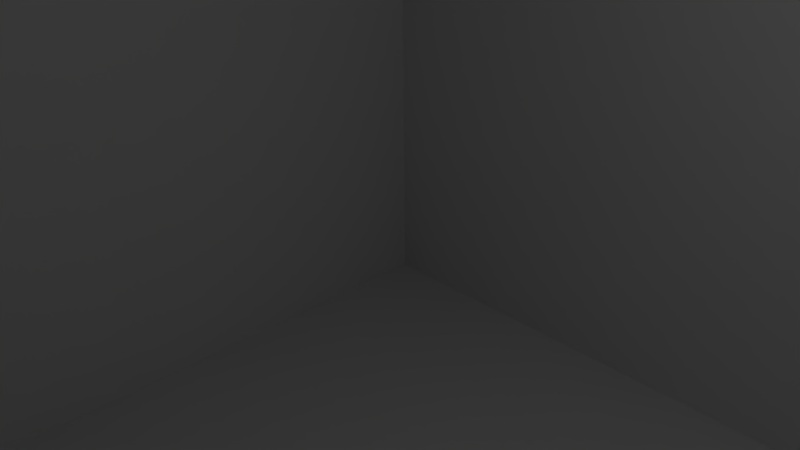 # Source: leveltestflat.blend  (saved by Blender 2.68.0; exported with 4.5.12 LTS)
import bpy
from mathutils import Matrix  # noqa: F401  (used for matrix-valued properties, if any)

bpy.ops.wm.read_factory_settings(use_empty=True)
scene = bpy.context.scene
scene.name = 'Scene'

# ---- collections
col_collection_1 = bpy.data.collections.new('Collection 1'); scene.collection.children.link(col_collection_1)

# ---- world
world_world = bpy.data.worlds.new('World'); scene.world = world_world
world_world.color = (0.05088, 0.05088, 0.05088)
world_world.use_sun_shadow = False
world_world.sun_shadow_jitter_overblur = 0.0
world_world.cycles.sampling_method = 'MANUAL'
world_world.cycles.sample_map_resolution = 256

# ---- cameras
cam_camera = bpy.data.cameras.new('Camera')
cam_camera.clip_end = 100.0
cam_camera.lens = 35.0
cam_camera.sensor_width = 32.0
cam_camera.sensor_height = 18.0
cam_camera.ortho_scale = 7.314
cam_camera.dof.focus_distance = 0.0
cam_camera.dof.aperture_fstop = 128.0

# ---- lights
light_lamp = bpy.data.lights.new('Lamp', 'POINT')
light_lamp.transmission_factor = 0.0
light_lamp.cutoff_distance = 30.0
light_lamp.energy = 100.0
light_lamp.shadow_buffer_clip_start = 1.001
light_lamp.shadow_soft_size = 0.1
light_lamp.shadow_maximum_resolution = 0.006
light_lamp.use_absolute_resolution = True
light_lamp.cycles.use_multiple_importance_sampling = False

# ---- meshes
me_cube_001 = bpy.data.meshes.new('Cube.001')
me_cube_001.from_pydata([(-1.0, -1.0, -1.0), (-1.0, 1.0, -1.0), (1.0, 1.0, -1.0), (1.0, -1.0, -1.0), (-1.0, -1.0, 1.0), (-1.0, 1.0, 1.0), (1.0, 1.0, 1.0), (1.0, -1.0, 1.0), (-1.0, -4.045, -1.0), (1.0, -4.045, -1.0), (-1.0, -4.045, 1.0), (1.0, -4.045, 1.0), (-1.0, -1.183, 1.0), (1.0, -1.183, 1.0), (-1.0, -1.183, -1.0), (1.0, -1.183, -1.0), (0.0693, -1.0, -1.0), (0.0693, -1.0, 1.0), (0.0693, -1.183, 1.0), (0.0693, -1.183, -1.0), (-0.07482, -1.0, -1.0), (-0.07482, -1.0, 1.0), (-0.07482, -1.183, 1.0), (-0.07482, -1.183, -1.0), (-3.351, -3.501, -0.9992), (-3.351, -2.185, -0.9992), (-4.668, -2.185, -0.9992), (-4.668, -3.501, -0.9992), (-1.0, -2.759, 1.0), (-1.0, -2.759, -1.0), (-1.0, -3.093, -1.0), (-1.0, -3.093, 1.0), (-3.347, -3.093, 1.0), (-4.668, -3.501, 1.001), (-4.668, -2.185, 1.001), (-3.351, -3.501, 1.001), (-3.351, -2.776, 1.001), (-3.351, -2.843, -0.9992), (-3.257, -3.007, -0.7492), (-3.257, -2.843, -0.7492), (-3.257, -3.007, -0.9993), (-3.257, -2.843, -0.9993), (-3.257, -2.775, 1.001), (-3.351, -2.185, 1.002), (-3.253, -3.093, 0.9999), (-3.253, -3.093, -1.0), (-3.253, -2.758, -1.0), (-3.351, -3.008, -0.9992), (-3.351, -2.843, -0.7491), (-3.351, -3.008, -0.7491), (-1.0, -1.0, 1.0), (-1.0, -1.0, 1.0), (-1.0, 1.0, 1.0), (-1.0, 1.0, 1.0), (-1.0, 1.0, -1.0), (-1.0, 1.0, -1.0), (-1.0, -1.0, -1.0), (-1.0, -1.0, -1.0), (1.0, 1.0, 1.0), (1.0, 1.0, 1.0), (1.0, 1.0, -1.0), (1.0, 1.0, -1.0), (1.0, -1.0, 1.0), (1.0, -1.0, 1.0), (1.0, -1.0, -1.0), (1.0, -1.0, -1.0), (-1.0, -4.045, -1.0), (-1.0, -4.045, -1.0), (-1.0, -4.045, 1.0), (-1.0, -4.045, 1.0), (1.0, -4.045, 1.0), (1.0, -4.045, 1.0), (1.0, -4.045, -1.0), (1.0, -4.045, -1.0), (-4.668, -2.185, -0.9992), (-4.668, -2.185, -0.9992), (-4.668, -3.501, -0.9992), (-4.668, -3.501, -0.9992), (1.0, -1.183, -1.0), (1.0, -1.183, -1.0), (-4.668, -3.501, 1.001), (-4.668, -3.501, 1.001), (1.0, -1.183, 1.0), (1.0, -1.183, 1.0), (-4.668, -2.185, 1.001), (-4.668, -2.185, 1.001), (-1.0, -1.183, -1.0), (-1.0, -1.183, -1.0), (-1.0, -1.183, 1.0), (-1.0, -1.183, 1.0), (0.0693, -1.0, 1.0), (0.0693, -1.0, 1.0), (0.0693, -1.0, -1.0), (0.0693, -1.0, -1.0), (0.0693, -1.183, 1.0), (0.0693, -1.183, 1.0), (0.0693, -1.183, -1.0), (0.0693, -1.183, -1.0), (-0.07482, -1.0, -1.0), (-0.07482, -1.0, -1.0), (-0.07482, -1.0, 1.0), (-0.07482, -1.0, 1.0), (-0.07482, -1.183, 1.0), (-0.07482, -1.183, 1.0), (-0.07482, -1.183, -1.0), (-0.07482, -1.183, -1.0), (-3.351, -3.501, -0.9992), (-3.351, -3.501, 1.001), (-3.351, -3.501, 1.001), (-1.0, -2.759, -1.0), (-1.0, -2.759, -1.0), (-1.0, -2.759, 1.0), (-1.0, -2.759, 1.0), (-3.351, -2.185, -0.9992), (-1.0, -3.093, -1.0), (-1.0, -3.093, -1.0), (-1.0, -3.093, 1.0), (-1.0, -3.093, 1.0), (-3.253, -2.758, -1.0), (-3.253, -2.758, -1.0), (-3.257, -2.843, -0.9993), (-3.257, -2.843, -0.9993), (-3.257, -3.007, -0.9993), (-3.257, -3.007, -0.9993), (-3.257, -3.007, -0.7492), (-3.257, -3.007, -0.7492), (-3.257, -2.843, -0.7492), (-3.257, -2.843, -0.7492), (-3.351, -3.008, -0.9992), (-3.257, -2.775, 1.001), (-3.257, -2.775, 1.001), (-3.351, -2.843, -0.9992), (-3.253, -3.093, 0.9999), (-3.253, -3.093, 0.9999), (-3.351, -2.843, -0.7491), (-3.253, -3.093, -1.0), (-3.253, -3.093, -1.0), (-3.351, -3.008, -0.7491), (-3.351, -2.185, 1.002), (-3.351, -2.185, 1.002)], [(32, 107), (36, 138)], [(4, 0, 1, 5), (52, 54, 2, 6), (58, 60, 3, 7), (13, 70, 68, 12), (62, 50, 53, 59), (11, 9, 8, 10), (15, 72, 71, 82), (14, 104, 102, 88), (64, 16, 17, 63), (92, 19, 18, 90), (83, 94, 96, 78), (21, 22, 23, 20), (51, 100, 98, 56), (33, 27, 26, 34), (86, 89, 28, 29), (69, 66, 30, 31), (103, 101, 91, 95), (32, 36, 111, 116), (132, 45, 40, 38, 39, 41, 46, 42), (49, 124, 122, 47), (37, 120, 126, 48), (134, 127, 125, 137), (32, 36, 129, 44), (118, 109, 112, 130), (114, 135, 133, 117), (35, 80, 84, 139), (43, 85, 74, 25), (24, 76, 81, 108), (61, 55, 57, 99, 105, 87, 110, 119, 121, 131, 113, 75, 77, 106, 128, 123, 136, 115, 67, 73, 79, 97, 93, 65)])
me_cube_001.use_remesh_preserve_volume = False
me_cube_001.use_remesh_preserve_attributes = False
me_cube_001.use_mirror_vertex_groups = False
me_cube_001.update()

# ---- objects
ob_cube = bpy.data.objects.new('Cube', me_cube_001)
ob_lamp = bpy.data.objects.new('Lamp', light_lamp)
ob_camera = bpy.data.objects.new('Camera', cam_camera)

# ---- transforms, parenting, visibility, modifiers, constraints
ob_cube.location = (0.0, 0.0, 0.0)
ob_cube.scale = (10.0, 10.0, 8.0)
ob_cube.lineart.crease_threshold = 0.0
ob_lamp.location = (4.076, 1.005, 5.904)
ob_lamp.rotation_euler = (0.6503, 0.05522, 1.866)
ob_lamp.lock_rotations_4d = False
ob_lamp.empty_display_type = 'ARROWS'
ob_lamp.color = (0.0, 0.0, 0.0, 0.0)
ob_lamp.lineart.crease_threshold = 0.0
ob_camera.location = (7.481, -6.508, 5.344)
ob_camera.rotation_euler = (1.109, 0.01082, 0.8149)
ob_camera.lock_rotations_4d = False
ob_camera.empty_display_type = 'ARROWS'
ob_camera.color = (0.0, 0.0, 0.0, 0.0)
ob_camera.display_type = 'WIRE'
ob_camera.lineart.crease_threshold = 0.0

# ---- collection membership
col_collection_1.objects.link(ob_cube)
col_collection_1.objects.link(ob_lamp)
col_collection_1.objects.link(ob_camera)

# ---- scene / render settings (as saved in the file)
scene.camera = ob_camera
scene.frame_start = 1; scene.frame_end = 250; scene.frame_set(1)
scene.render.engine = 'BLENDER_EEVEE_NEXT'
scene.render.image_settings.color_mode = 'RGB'
scene.render.image_settings.compression = 90
scene.render.resolution_percentage = 50
scene.render.dither_intensity = 0.0
scene.cycles.use_denoising = False
scene.cycles.samples = 10
scene.cycles.sampling_pattern = 'TABULATED_SOBOL'
scene.cycles.light_sampling_threshold = 0.0
scene.cycles.use_adaptive_sampling = False
scene.cycles.use_light_tree = False
scene.cycles.blur_glossy = 0.0
scene.cycles.volume_bounces = 1
scene.cycles.pixel_filter_type = 'GAUSSIAN'
scene.cycles.sample_clamp_indirect = 0.0
scene.view_settings.view_transform = 'Standard'
bpy.context.view_layer.update()
